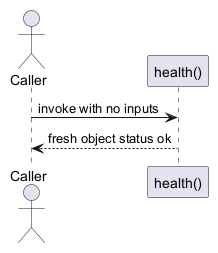

The diagram above was rendered by PlantUML. Its source (embedded in the PNG):
@startuml
actor Caller
participant "health()" as Function
Caller -> Function: invoke with no inputs
Function --> Caller: fresh object status ok
@enduml